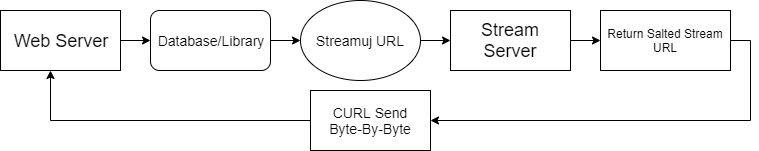

The diagram above was exported from draw.io. Its source (the exported page's mxGraphModel, read from the mxfile embedded in the PNG):
<mxGraphModel dx="1422" dy="755" grid="1" gridSize="10" guides="1" tooltips="1" connect="1" arrows="1" fold="1" page="1" pageScale="1" pageWidth="850" pageHeight="1100" math="0" shadow="0">
  <root>
    <mxCell id="0" />
    <mxCell id="1" parent="0" />
    <mxCell id="60QzlzePoGT8QR7FB_KC-7" style="edgeStyle=orthogonalEdgeStyle;rounded=0;orthogonalLoop=1;jettySize=auto;html=1;exitX=1;exitY=0.5;exitDx=0;exitDy=0;" edge="1" parent="1" source="60QzlzePoGT8QR7FB_KC-1" target="60QzlzePoGT8QR7FB_KC-3">
      <mxGeometry relative="1" as="geometry" />
    </mxCell>
    <mxCell id="60QzlzePoGT8QR7FB_KC-1" value="&lt;font style=&quot;font-size: 18px&quot;&gt;Web Server&lt;/font&gt;" style="rounded=0;whiteSpace=wrap;html=1;" vertex="1" parent="1">
      <mxGeometry x="60" y="80" width="120" height="60" as="geometry" />
    </mxCell>
    <mxCell id="60QzlzePoGT8QR7FB_KC-11" style="edgeStyle=orthogonalEdgeStyle;rounded=0;orthogonalLoop=1;jettySize=auto;html=1;exitX=1;exitY=0.5;exitDx=0;exitDy=0;entryX=0;entryY=0.5;entryDx=0;entryDy=0;" edge="1" parent="1" source="60QzlzePoGT8QR7FB_KC-2" target="60QzlzePoGT8QR7FB_KC-6">
      <mxGeometry relative="1" as="geometry" />
    </mxCell>
    <mxCell id="60QzlzePoGT8QR7FB_KC-2" value="&lt;span style=&quot;font-size: 18px&quot;&gt;Stream Server&lt;br&gt;&lt;/span&gt;" style="rounded=0;whiteSpace=wrap;html=1;" vertex="1" parent="1">
      <mxGeometry x="510" y="80" width="120" height="60" as="geometry" />
    </mxCell>
    <mxCell id="60QzlzePoGT8QR7FB_KC-8" style="edgeStyle=orthogonalEdgeStyle;rounded=0;orthogonalLoop=1;jettySize=auto;html=1;exitX=1;exitY=0.5;exitDx=0;exitDy=0;entryX=0;entryY=0.5;entryDx=0;entryDy=0;" edge="1" parent="1" source="60QzlzePoGT8QR7FB_KC-3" target="60QzlzePoGT8QR7FB_KC-5">
      <mxGeometry relative="1" as="geometry" />
    </mxCell>
    <mxCell id="60QzlzePoGT8QR7FB_KC-3" value="&lt;font style=&quot;font-size: 14px&quot;&gt;Database/Library&lt;/font&gt;" style="rounded=1;whiteSpace=wrap;html=1;" vertex="1" parent="1">
      <mxGeometry x="210" y="80" width="120" height="60" as="geometry" />
    </mxCell>
    <mxCell id="60QzlzePoGT8QR7FB_KC-10" style="edgeStyle=orthogonalEdgeStyle;rounded=0;orthogonalLoop=1;jettySize=auto;html=1;exitX=1;exitY=0.5;exitDx=0;exitDy=0;" edge="1" parent="1" source="60QzlzePoGT8QR7FB_KC-5" target="60QzlzePoGT8QR7FB_KC-2">
      <mxGeometry relative="1" as="geometry" />
    </mxCell>
    <mxCell id="60QzlzePoGT8QR7FB_KC-5" value="&lt;font style=&quot;font-size: 14px&quot;&gt;Streamuj URL&lt;/font&gt;" style="ellipse;whiteSpace=wrap;html=1;" vertex="1" parent="1">
      <mxGeometry x="360" y="70" width="120" height="80" as="geometry" />
    </mxCell>
    <mxCell id="60QzlzePoGT8QR7FB_KC-19" style="edgeStyle=orthogonalEdgeStyle;rounded=0;orthogonalLoop=1;jettySize=auto;html=1;exitX=1;exitY=0.5;exitDx=0;exitDy=0;entryX=1;entryY=0.5;entryDx=0;entryDy=0;" edge="1" parent="1" source="60QzlzePoGT8QR7FB_KC-6" target="60QzlzePoGT8QR7FB_KC-15">
      <mxGeometry relative="1" as="geometry" />
    </mxCell>
    <mxCell id="60QzlzePoGT8QR7FB_KC-6" value="Return Salted Stream&lt;br&gt;URL" style="rounded=0;whiteSpace=wrap;html=1;" vertex="1" parent="1">
      <mxGeometry x="660" y="80" width="130" height="60" as="geometry" />
    </mxCell>
    <mxCell id="60QzlzePoGT8QR7FB_KC-20" style="edgeStyle=orthogonalEdgeStyle;rounded=0;orthogonalLoop=1;jettySize=auto;html=1;exitX=0;exitY=0.5;exitDx=0;exitDy=0;entryX=0.417;entryY=1;entryDx=0;entryDy=0;entryPerimeter=0;" edge="1" parent="1" source="60QzlzePoGT8QR7FB_KC-15" target="60QzlzePoGT8QR7FB_KC-1">
      <mxGeometry relative="1" as="geometry" />
    </mxCell>
    <mxCell id="60QzlzePoGT8QR7FB_KC-15" value="&lt;span style=&quot;font-size: 14px&quot;&gt;CURL Send&lt;br&gt;Byte-By-Byte&lt;br&gt;&lt;/span&gt;" style="rounded=0;whiteSpace=wrap;html=1;" vertex="1" parent="1">
      <mxGeometry x="370" y="160" width="120" height="60" as="geometry" />
    </mxCell>
  </root>
</mxGraphModel>